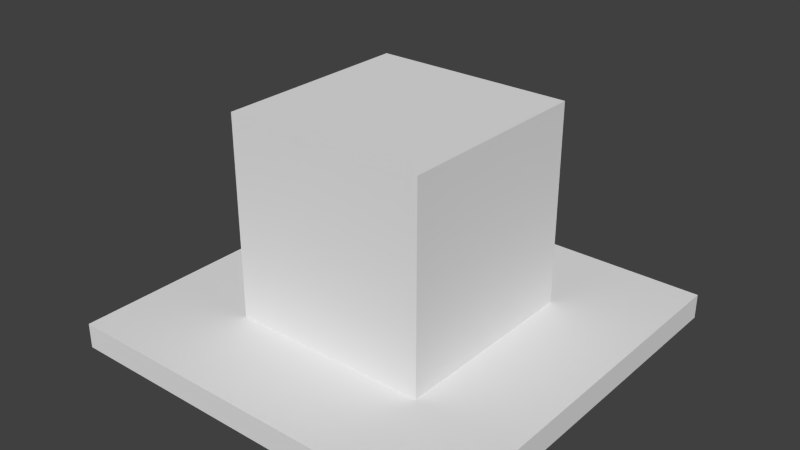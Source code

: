 # Source: anthrogen.blend  (saved by Blender 2.66.1; exported with 4.5.12 LTS)
import bpy
from mathutils import Matrix  # noqa: F401  (used for matrix-valued properties, if any)

bpy.ops.wm.read_factory_settings(use_empty=True)
scene = bpy.context.scene
scene.name = 'Scene'

# ---- collections
col_collection_1 = bpy.data.collections.new('Collection 1'); scene.collection.children.link(col_collection_1)

# ---- world
world_world = bpy.data.worlds.new('World'); scene.world = world_world
world_world.color = (0.05088, 0.05088, 0.05088)
world_world.use_sun_shadow = False
world_world.sun_shadow_jitter_overblur = 0.0
world_world.cycles.sampling_method = 'MANUAL'
world_world.cycles.sample_map_resolution = 256

# ---- meshes
me_cube_001 = bpy.data.meshes.new('Cube.001')
me_cube_001.from_pydata([(4.0, -4.0, 1.0), (4.0, 4.0, 1.0), (-4.0, 4.0, 1.0), (-4.0, -4.0, 1.0), (8.0, -8.0, 0.0), (-8.0, -8.0, 0.0), (-8.0, 8.0, 0.0), (8.0, 8.0, 0.0), (4.0, -4.0, 9.0), (4.0, 4.0, 9.0), (-4.0, 4.0, 9.0), (-4.0, -4.0, 9.0), (8.0, 8.0, 1.0), (-8.0, 8.0, 1.0), (-8.0, -8.0, 1.0), (8.0, -8.0, 1.0)], [], [(1, 2, 10, 9), (0, 1, 9, 8), (2, 3, 11, 10), (11, 8, 9, 10), (3, 0, 8, 11), (5, 6, 7, 4), (14, 15, 12, 13), (15, 4, 7, 12), (12, 7, 6, 13), (14, 5, 4, 15), (13, 6, 5, 14)])
_uv = me_cube_001.uv_layers.new(name='Lit UVMap')
_uv.uv.foreach_set('vector', [0.0, 0.0, 0.0, 0.5, 0.5, 0.5, 0.5, 0.0, 0.0, 0.0, 0.0, 0.5, 0.5, 0.5, 0.5, 0.0, 0.0, 0.0, 0.0, 0.5, 0.5, 0.5, 0.5, 0.0, 0.0, 0.0, 0.0, 0.5, 0.5, 0.5, 0.5, 0.0, 0.0, 0.0, 0.0, 0.5, 0.5, 0.5, 0.5, 0.0, 0.5, 0.5, 0.5, 1.0, 1.0, 1.0, 1.0, 0.5, 0.5, 0.0, 1.0, 0.0, 1.0, 0.5, 0.5, 0.5, 0.9688, 0.0, 1.0, 0.0, 1.0, 0.5, 0.9688, 0.5, 1.0, 0.4688, 1.0, 0.5, 0.5, 0.5, 0.5, 0.4688, 0.5, 0.0, 0.5, 0.03125, 1.0, 0.03125, 1.0, 0.0, 0.5, 0.5, 0.5312, 0.5, 0.5312, 0.0, 0.5, 0.0])
_uv.active_render = True
_uv = me_cube_001.uv_layers.new(name='Unlit UVMap')
_uv.uv.foreach_set('vector', [0.0, 0.5, 0.0, 1.0, 0.5, 1.0, 0.5, 0.5, 0.0, 0.5, 0.0, 1.0, 0.5, 1.0, 0.5, 0.5, 0.0, 0.5, 0.0, 1.0, 0.5, 1.0, 0.5, 0.5, 0.0, 0.5, 0.0, 1.0, 0.5, 1.0, 0.5, 0.5, 0.0, 0.5, 0.0, 1.0, 0.5, 1.0, 0.5, 0.5, 0.5, 0.5, 0.5, 1.0, 1.0, 1.0, 1.0, 0.5, 0.5, 0.5, 1.0, 0.5, 1.0, 1.0, 0.5, 1.0, 0.9688, 0.5, 1.0, 0.5, 1.0, 1.0, 0.9688, 1.0, 1.0, 0.9688, 1.0, 1.0, 0.5, 1.0, 0.5, 0.9688, 0.5, 0.5, 0.5, 0.5312, 1.0, 0.5312, 1.0, 0.5, 0.5, 1.0, 0.5312, 1.0, 0.5312, 0.5, 0.5, 0.5])
me_cube_001.use_remesh_preserve_volume = False
me_cube_001.use_remesh_preserve_attributes = False
me_cube_001.use_mirror_vertex_groups = False
me_cube_001.update()

# ---- objects
ob_paper_lantern = bpy.data.objects.new('Paper Lantern', me_cube_001)

# ---- transforms, parenting, visibility, modifiers, constraints
ob_paper_lantern.location = (8.0, 8.0, 0.0)
ob_paper_lantern.lineart.crease_threshold = 0.0

# ---- collection membership
col_collection_1.objects.link(ob_paper_lantern)

# ---- scene / render settings (as saved in the file)
scene.frame_start = 1; scene.frame_end = 250; scene.frame_set(1)
scene.render.engine = 'BLENDER_EEVEE_NEXT'
scene.render.image_settings.color_mode = 'RGB'
scene.render.image_settings.compression = 90
scene.render.resolution_percentage = 50
scene.render.dither_intensity = 0.0
scene.render.bake_margin = 2
scene.cycles.use_denoising = False
scene.cycles.samples = 10
scene.cycles.sampling_pattern = 'TABULATED_SOBOL'
scene.cycles.light_sampling_threshold = 0.0
scene.cycles.use_adaptive_sampling = False
scene.cycles.use_light_tree = False
scene.cycles.blur_glossy = 0.0
scene.cycles.volume_bounces = 1
scene.cycles.pixel_filter_type = 'GAUSSIAN'
scene.cycles.sample_clamp_indirect = 0.0
scene.view_settings.view_transform = 'Standard'
bpy.context.view_layer.update()

# ---- added for rendering (the .blend has no active camera and no usable light): camera, sun
cam_auto = bpy.data.cameras.new('AutoCamera')
cam_auto.lens = 50.0
cam_auto.sensor_width = 36.0
cam_auto.clip_end = 1000.0
ob_auto_camera = bpy.data.objects.new('AutoCamera', cam_auto)
scene.collection.objects.link(ob_auto_camera)
ob_auto_camera.location = (30.5307, -19.0368, 22.5246)
ob_auto_camera.rotation_euler = (1.09748, -7.21219e-08, 0.694738)
scene.camera = ob_auto_camera
light_auto_sun = bpy.data.lights.new('AutoSun', 'SUN')
light_auto_sun.energy = 3.0
light_auto_sun.angle = 0.0523599
ob_auto_sun = bpy.data.objects.new('AutoSun', light_auto_sun)
scene.collection.objects.link(ob_auto_sun)
ob_auto_sun.rotation_euler = (0.872665, 0.174533, 0.523599)
bpy.context.view_layer.update()

